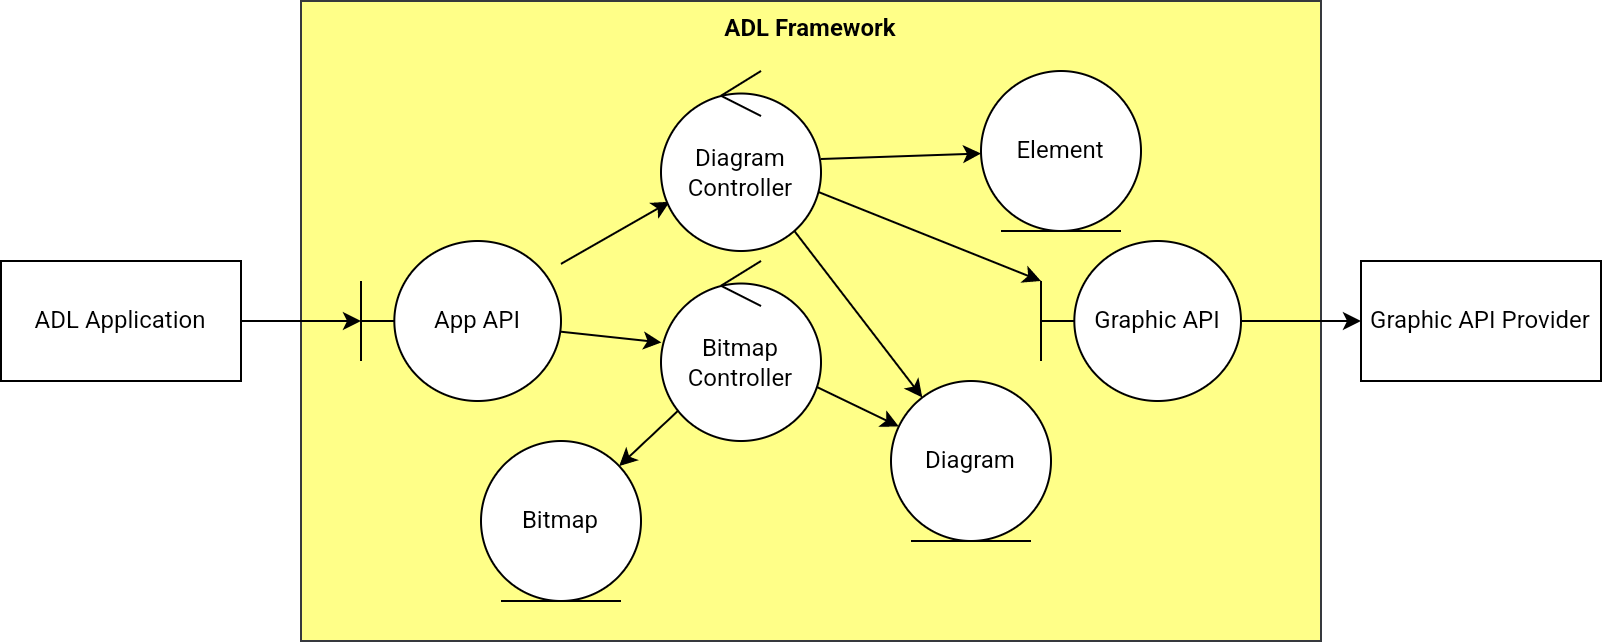

The diagram above was exported from draw.io. Its source (the exported page's mxGraphModel, read from the mxfile embedded in the PNG):
<mxGraphModel dx="2244" dy="747" grid="1" gridSize="10" guides="1" tooltips="1" connect="1" arrows="1" fold="1" page="1" pageScale="1" pageWidth="850" pageHeight="1100" math="0" shadow="0">
  <root>
    <mxCell id="0" />
    <mxCell id="1" parent="0" />
    <mxCell id="LoG1Wkr_C3Wr618eXh1c-29" value="&lt;b&gt;ADL Framework&lt;/b&gt;" style="rounded=0;whiteSpace=wrap;html=1;fillColor=#ffff88;strokeColor=#36393d;verticalAlign=top;" vertex="1" parent="1">
      <mxGeometry x="130" y="70" width="510" height="320" as="geometry" />
    </mxCell>
    <mxCell id="LoG1Wkr_C3Wr618eXh1c-12" style="edgeStyle=orthogonalEdgeStyle;rounded=0;orthogonalLoop=1;jettySize=auto;html=1;exitX=1;exitY=0.5;exitDx=0;exitDy=0;" edge="1" parent="1" source="LoG1Wkr_C3Wr618eXh1c-1" target="LoG1Wkr_C3Wr618eXh1c-2">
      <mxGeometry relative="1" as="geometry" />
    </mxCell>
    <mxCell id="LoG1Wkr_C3Wr618eXh1c-1" value="ADL Application" style="rounded=0;whiteSpace=wrap;html=1;" vertex="1" parent="1">
      <mxGeometry x="-20" y="200" width="120" height="60" as="geometry" />
    </mxCell>
    <mxCell id="LoG1Wkr_C3Wr618eXh1c-13" style="rounded=0;orthogonalLoop=1;jettySize=auto;html=1;" edge="1" parent="1" source="LoG1Wkr_C3Wr618eXh1c-2" target="LoG1Wkr_C3Wr618eXh1c-9">
      <mxGeometry relative="1" as="geometry" />
    </mxCell>
    <mxCell id="LoG1Wkr_C3Wr618eXh1c-26" style="edgeStyle=none;rounded=0;orthogonalLoop=1;jettySize=auto;html=1;" edge="1" parent="1" source="LoG1Wkr_C3Wr618eXh1c-2" target="LoG1Wkr_C3Wr618eXh1c-8">
      <mxGeometry relative="1" as="geometry" />
    </mxCell>
    <mxCell id="LoG1Wkr_C3Wr618eXh1c-2" value="App API" style="shape=umlBoundary;whiteSpace=wrap;html=1;" vertex="1" parent="1">
      <mxGeometry x="160" y="190" width="100" height="80" as="geometry" />
    </mxCell>
    <mxCell id="LoG1Wkr_C3Wr618eXh1c-3" value="Diagram" style="ellipse;shape=umlEntity;whiteSpace=wrap;html=1;" vertex="1" parent="1">
      <mxGeometry x="425" y="260" width="80" height="80" as="geometry" />
    </mxCell>
    <mxCell id="LoG1Wkr_C3Wr618eXh1c-5" value="Graphic API Provider" style="rounded=0;whiteSpace=wrap;html=1;" vertex="1" parent="1">
      <mxGeometry x="660" y="200" width="120" height="60" as="geometry" />
    </mxCell>
    <mxCell id="LoG1Wkr_C3Wr618eXh1c-16" style="rounded=0;orthogonalLoop=1;jettySize=auto;html=1;" edge="1" parent="1" source="LoG1Wkr_C3Wr618eXh1c-6" target="LoG1Wkr_C3Wr618eXh1c-5">
      <mxGeometry relative="1" as="geometry" />
    </mxCell>
    <mxCell id="LoG1Wkr_C3Wr618eXh1c-6" value="Graphic API" style="shape=umlBoundary;whiteSpace=wrap;html=1;" vertex="1" parent="1">
      <mxGeometry x="500" y="190" width="100" height="80" as="geometry" />
    </mxCell>
    <mxCell id="LoG1Wkr_C3Wr618eXh1c-20" style="edgeStyle=none;rounded=0;orthogonalLoop=1;jettySize=auto;html=1;" edge="1" parent="1" source="LoG1Wkr_C3Wr618eXh1c-8" target="LoG1Wkr_C3Wr618eXh1c-3">
      <mxGeometry relative="1" as="geometry" />
    </mxCell>
    <mxCell id="LoG1Wkr_C3Wr618eXh1c-21" style="edgeStyle=none;rounded=0;orthogonalLoop=1;jettySize=auto;html=1;" edge="1" parent="1" source="LoG1Wkr_C3Wr618eXh1c-8" target="LoG1Wkr_C3Wr618eXh1c-10">
      <mxGeometry relative="1" as="geometry" />
    </mxCell>
    <mxCell id="LoG1Wkr_C3Wr618eXh1c-8" value="Bitmap Controller" style="ellipse;shape=umlControl;whiteSpace=wrap;html=1;" vertex="1" parent="1">
      <mxGeometry x="310" y="200" width="80" height="90" as="geometry" />
    </mxCell>
    <mxCell id="LoG1Wkr_C3Wr618eXh1c-14" style="rounded=0;orthogonalLoop=1;jettySize=auto;html=1;" edge="1" parent="1" source="LoG1Wkr_C3Wr618eXh1c-9" target="LoG1Wkr_C3Wr618eXh1c-3">
      <mxGeometry relative="1" as="geometry" />
    </mxCell>
    <mxCell id="LoG1Wkr_C3Wr618eXh1c-15" style="rounded=0;orthogonalLoop=1;jettySize=auto;html=1;" edge="1" parent="1" source="LoG1Wkr_C3Wr618eXh1c-9" target="LoG1Wkr_C3Wr618eXh1c-6">
      <mxGeometry relative="1" as="geometry" />
    </mxCell>
    <mxCell id="LoG1Wkr_C3Wr618eXh1c-27" style="edgeStyle=none;rounded=0;orthogonalLoop=1;jettySize=auto;html=1;" edge="1" parent="1" source="LoG1Wkr_C3Wr618eXh1c-9" target="LoG1Wkr_C3Wr618eXh1c-11">
      <mxGeometry relative="1" as="geometry" />
    </mxCell>
    <mxCell id="LoG1Wkr_C3Wr618eXh1c-9" value="Diagram Controller" style="ellipse;shape=umlControl;whiteSpace=wrap;html=1;" vertex="1" parent="1">
      <mxGeometry x="310" y="105" width="80" height="90" as="geometry" />
    </mxCell>
    <mxCell id="LoG1Wkr_C3Wr618eXh1c-10" value="Bitmap" style="ellipse;shape=umlEntity;whiteSpace=wrap;html=1;" vertex="1" parent="1">
      <mxGeometry x="220" y="290" width="80" height="80" as="geometry" />
    </mxCell>
    <mxCell id="LoG1Wkr_C3Wr618eXh1c-11" value="Element" style="ellipse;shape=umlEntity;whiteSpace=wrap;html=1;" vertex="1" parent="1">
      <mxGeometry x="470" y="105" width="80" height="80" as="geometry" />
    </mxCell>
  </root>
</mxGraphModel>